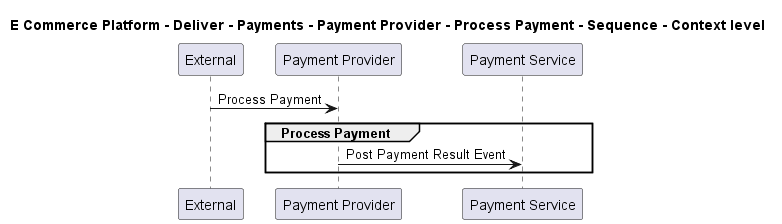

The diagram above was rendered by PlantUML. Its source (embedded in the PNG):
@startuml

title E Commerce Platform - Deliver - Payments - Payment Provider - Process Payment - Sequence - Context level

participant "External" as C4InterFlow.SoftwareSystems.ExternalSystem
participant "Payment Provider" as ECommercePlatform.Deliver.Payments.SoftwareSystems.PaymentProvider
participant "Payment Service" as ECommercePlatform.Deliver.Payments.SoftwareSystems.PaymentService

C4InterFlow.SoftwareSystems.ExternalSystem -> ECommercePlatform.Deliver.Payments.SoftwareSystems.PaymentProvider : Process Payment
group Process Payment
ECommercePlatform.Deliver.Payments.SoftwareSystems.PaymentProvider -> ECommercePlatform.Deliver.Payments.SoftwareSystems.PaymentService : Post Payment Result Event
end


@enduml